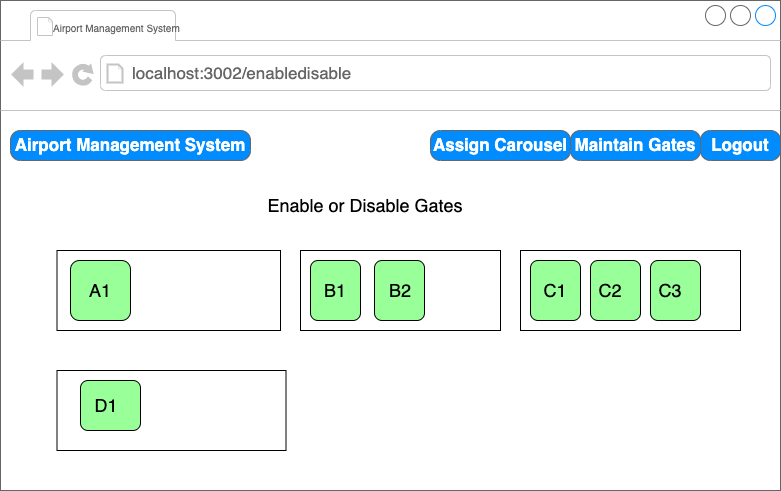

The diagram above was exported from draw.io. Its source (the exported page's mxGraphModel, read from the mxfile embedded in the PNG):
<mxGraphModel dx="1773" dy="565" grid="1" gridSize="10" guides="1" tooltips="1" connect="1" arrows="1" fold="1" page="1" pageScale="1" pageWidth="827" pageHeight="1169" math="0" shadow="0">
  <root>
    <mxCell id="0" />
    <mxCell id="1" parent="0" />
    <mxCell id="XEppmghmbeoXt-pK3UCM-1" value="" style="strokeWidth=1;shadow=0;dashed=0;align=center;html=1;shape=mxgraph.mockup.containers.browserWindow;rSize=0;strokeColor=#666666;strokeColor2=#008cff;strokeColor3=#c4c4c4;mainText=,;recursiveResize=0;" vertex="1" parent="1">
      <mxGeometry x="-10" y="120" width="780" height="490" as="geometry" />
    </mxCell>
    <mxCell id="XEppmghmbeoXt-pK3UCM-2" value="&lt;font style=&quot;font-size: 10px;&quot;&gt;Airport Management System&lt;/font&gt;" style="strokeWidth=1;shadow=0;dashed=0;align=center;html=1;shape=mxgraph.mockup.containers.anchor;fontSize=17;fontColor=#666666;align=left;" vertex="1" parent="XEppmghmbeoXt-pK3UCM-1">
      <mxGeometry x="51" y="12" width="110" height="28" as="geometry" />
    </mxCell>
    <mxCell id="XEppmghmbeoXt-pK3UCM-3" value="localhost:3002/enabledisable" style="strokeWidth=1;shadow=0;dashed=0;align=center;html=1;shape=mxgraph.mockup.containers.anchor;rSize=0;fontSize=17;fontColor=#666666;align=left;" vertex="1" parent="XEppmghmbeoXt-pK3UCM-1">
      <mxGeometry x="130" y="60" width="250" height="26" as="geometry" />
    </mxCell>
    <mxCell id="XEppmghmbeoXt-pK3UCM-4" value="Assign Carousel" style="strokeWidth=1;shadow=0;dashed=0;align=center;html=1;shape=mxgraph.mockup.buttons.button;strokeColor=#666666;fontColor=#ffffff;mainText=;buttonStyle=round;fontSize=17;fontStyle=1;fillColor=#008cff;whiteSpace=wrap;" vertex="1" parent="XEppmghmbeoXt-pK3UCM-1">
      <mxGeometry x="430" y="130" width="140" height="30" as="geometry" />
    </mxCell>
    <mxCell id="XEppmghmbeoXt-pK3UCM-5" value="Maintain Gates" style="strokeWidth=1;shadow=0;dashed=0;align=center;html=1;shape=mxgraph.mockup.buttons.button;strokeColor=#666666;fontColor=#ffffff;mainText=;buttonStyle=round;fontSize=17;fontStyle=1;fillColor=#008cff;whiteSpace=wrap;" vertex="1" parent="XEppmghmbeoXt-pK3UCM-1">
      <mxGeometry x="570" y="130" width="130" height="30" as="geometry" />
    </mxCell>
    <mxCell id="XEppmghmbeoXt-pK3UCM-6" value="Airport Management System" style="strokeWidth=1;shadow=0;dashed=0;align=center;html=1;shape=mxgraph.mockup.buttons.button;strokeColor=#666666;fontColor=#ffffff;mainText=;buttonStyle=round;fontSize=17;fontStyle=1;fillColor=#008cff;whiteSpace=wrap;" vertex="1" parent="XEppmghmbeoXt-pK3UCM-1">
      <mxGeometry x="10" y="130" width="240" height="30" as="geometry" />
    </mxCell>
    <mxCell id="XEppmghmbeoXt-pK3UCM-7" value="Logout" style="strokeWidth=1;shadow=0;dashed=0;align=center;html=1;shape=mxgraph.mockup.buttons.button;strokeColor=#666666;fontColor=#ffffff;mainText=;buttonStyle=round;fontSize=17;fontStyle=1;fillColor=#008cff;whiteSpace=wrap;" vertex="1" parent="XEppmghmbeoXt-pK3UCM-1">
      <mxGeometry x="700" y="130" width="80" height="30" as="geometry" />
    </mxCell>
    <mxCell id="XEppmghmbeoXt-pK3UCM-23" value="&lt;font style=&quot;font-size: 18px;&quot;&gt;Enable or Disable Gates&lt;/font&gt;" style="text;html=1;strokeColor=none;fillColor=none;align=center;verticalAlign=middle;whiteSpace=wrap;rounded=0;" vertex="1" parent="XEppmghmbeoXt-pK3UCM-1">
      <mxGeometry x="250" y="190" width="230" height="30" as="geometry" />
    </mxCell>
    <mxCell id="XEppmghmbeoXt-pK3UCM-37" value="" style="rounded=0;whiteSpace=wrap;html=1;fontSize=18;" vertex="1" parent="XEppmghmbeoXt-pK3UCM-1">
      <mxGeometry x="56.5" y="250" width="223.5" height="80" as="geometry" />
    </mxCell>
    <mxCell id="XEppmghmbeoXt-pK3UCM-40" value="" style="rounded=0;whiteSpace=wrap;html=1;fontSize=18;" vertex="1" parent="XEppmghmbeoXt-pK3UCM-1">
      <mxGeometry x="520" y="250" width="220" height="80" as="geometry" />
    </mxCell>
    <mxCell id="XEppmghmbeoXt-pK3UCM-41" value="" style="rounded=0;whiteSpace=wrap;html=1;fontSize=18;" vertex="1" parent="XEppmghmbeoXt-pK3UCM-1">
      <mxGeometry x="56.5" y="370" width="229" height="80" as="geometry" />
    </mxCell>
    <mxCell id="XEppmghmbeoXt-pK3UCM-48" value="" style="rounded=1;whiteSpace=wrap;html=1;fontSize=18;fillColor=#99FF99;" vertex="1" parent="XEppmghmbeoXt-pK3UCM-1">
      <mxGeometry x="70" y="260" width="60" height="60" as="geometry" />
    </mxCell>
    <mxCell id="XEppmghmbeoXt-pK3UCM-51" value="" style="rounded=1;whiteSpace=wrap;html=1;fontSize=18;fillColor=#99FF99;" vertex="1" parent="XEppmghmbeoXt-pK3UCM-1">
      <mxGeometry x="530" y="260" width="50" height="60" as="geometry" />
    </mxCell>
    <mxCell id="XEppmghmbeoXt-pK3UCM-52" value="" style="rounded=1;whiteSpace=wrap;html=1;fontSize=18;fillColor=#99FF99;" vertex="1" parent="XEppmghmbeoXt-pK3UCM-1">
      <mxGeometry x="590" y="260" width="50" height="60" as="geometry" />
    </mxCell>
    <mxCell id="XEppmghmbeoXt-pK3UCM-53" value="" style="rounded=1;whiteSpace=wrap;html=1;fontSize=18;fillColor=#99FF99;" vertex="1" parent="XEppmghmbeoXt-pK3UCM-1">
      <mxGeometry x="650" y="260" width="50" height="60" as="geometry" />
    </mxCell>
    <mxCell id="XEppmghmbeoXt-pK3UCM-54" value="" style="rounded=1;whiteSpace=wrap;html=1;fontSize=18;fillColor=#99FF99;" vertex="1" parent="XEppmghmbeoXt-pK3UCM-1">
      <mxGeometry x="80" y="380" width="60" height="50" as="geometry" />
    </mxCell>
    <mxCell id="XEppmghmbeoXt-pK3UCM-55" value="A1" style="text;html=1;strokeColor=none;fillColor=none;align=center;verticalAlign=middle;whiteSpace=wrap;rounded=0;fontSize=18;" vertex="1" parent="XEppmghmbeoXt-pK3UCM-1">
      <mxGeometry x="70" y="275" width="60" height="30" as="geometry" />
    </mxCell>
    <mxCell id="XEppmghmbeoXt-pK3UCM-58" value="C1" style="text;html=1;strokeColor=none;fillColor=none;align=center;verticalAlign=middle;whiteSpace=wrap;rounded=0;fontSize=18;" vertex="1" parent="XEppmghmbeoXt-pK3UCM-1">
      <mxGeometry x="525" y="275" width="60" height="30" as="geometry" />
    </mxCell>
    <mxCell id="XEppmghmbeoXt-pK3UCM-59" value="C2" style="text;html=1;strokeColor=none;fillColor=none;align=center;verticalAlign=middle;whiteSpace=wrap;rounded=0;fontSize=18;" vertex="1" parent="XEppmghmbeoXt-pK3UCM-1">
      <mxGeometry x="580" y="275" width="60" height="30" as="geometry" />
    </mxCell>
    <mxCell id="XEppmghmbeoXt-pK3UCM-60" value="C3" style="text;html=1;strokeColor=none;fillColor=none;align=center;verticalAlign=middle;whiteSpace=wrap;rounded=0;fontSize=18;" vertex="1" parent="XEppmghmbeoXt-pK3UCM-1">
      <mxGeometry x="640" y="275" width="60" height="30" as="geometry" />
    </mxCell>
    <mxCell id="XEppmghmbeoXt-pK3UCM-61" value="D1" style="text;html=1;strokeColor=none;fillColor=none;align=center;verticalAlign=middle;whiteSpace=wrap;rounded=0;fontSize=18;" vertex="1" parent="XEppmghmbeoXt-pK3UCM-1">
      <mxGeometry x="76" y="390" width="60" height="30" as="geometry" />
    </mxCell>
    <mxCell id="XEppmghmbeoXt-pK3UCM-39" value="" style="rounded=0;whiteSpace=wrap;html=1;fontSize=18;" vertex="1" parent="1">
      <mxGeometry x="290" y="370" width="200" height="80" as="geometry" />
    </mxCell>
    <mxCell id="XEppmghmbeoXt-pK3UCM-49" value="" style="rounded=1;whiteSpace=wrap;html=1;fontSize=18;fillColor=#99FF99;" vertex="1" parent="1">
      <mxGeometry x="300" y="380" width="50" height="60" as="geometry" />
    </mxCell>
    <mxCell id="XEppmghmbeoXt-pK3UCM-50" value="" style="rounded=1;whiteSpace=wrap;html=1;fontSize=18;fillColor=#99FF99;" vertex="1" parent="1">
      <mxGeometry x="364" y="380" width="50" height="60" as="geometry" />
    </mxCell>
    <mxCell id="XEppmghmbeoXt-pK3UCM-56" value="B1" style="text;html=1;strokeColor=none;fillColor=none;align=center;verticalAlign=middle;whiteSpace=wrap;rounded=0;fontSize=18;" vertex="1" parent="1">
      <mxGeometry x="295" y="395" width="60" height="30" as="geometry" />
    </mxCell>
    <mxCell id="XEppmghmbeoXt-pK3UCM-57" value="B2" style="text;html=1;strokeColor=none;fillColor=none;align=center;verticalAlign=middle;whiteSpace=wrap;rounded=0;fontSize=18;" vertex="1" parent="1">
      <mxGeometry x="360" y="395" width="60" height="30" as="geometry" />
    </mxCell>
  </root>
</mxGraphModel>